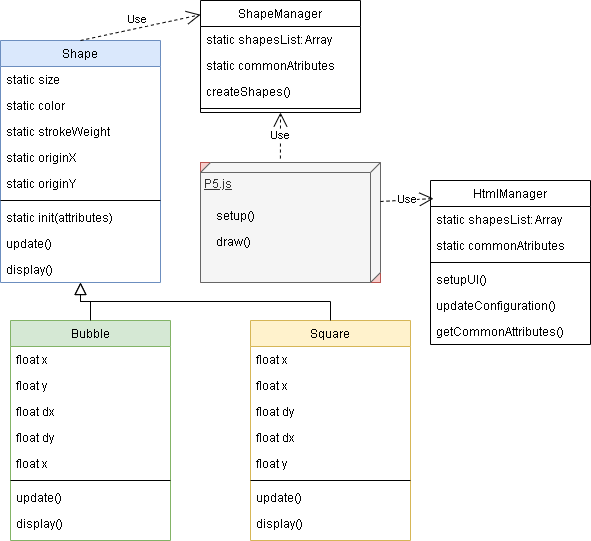

The diagram above was exported from draw.io. Its source (the exported page's mxGraphModel, read from the mxfile embedded in the PNG):
<mxGraphModel dx="1052" dy="628" grid="1" gridSize="10" guides="1" tooltips="1" connect="1" arrows="1" fold="1" page="1" pageScale="1" pageWidth="827" pageHeight="1169" math="0" shadow="0">
  <root>
    <mxCell id="WIyWlLk6GJQsqaUBKTNV-0" />
    <mxCell id="WIyWlLk6GJQsqaUBKTNV-1" parent="WIyWlLk6GJQsqaUBKTNV-0" />
    <mxCell id="zkfFHV4jXpPFQw0GAbJ--0" value="Shape" style="swimlane;fontStyle=0;align=center;verticalAlign=top;childLayout=stackLayout;horizontal=1;startSize=26;horizontalStack=0;resizeParent=1;resizeLast=0;collapsible=1;marginBottom=0;rounded=0;shadow=0;strokeWidth=1;fillColor=#dae8fc;strokeColor=#6c8ebf;" parent="WIyWlLk6GJQsqaUBKTNV-1" vertex="1">
      <mxGeometry x="170" y="120" width="160" height="242" as="geometry">
        <mxRectangle x="230" y="140" width="160" height="26" as="alternateBounds" />
      </mxGeometry>
    </mxCell>
    <mxCell id="zkfFHV4jXpPFQw0GAbJ--1" value="static size&#10;" style="text;align=left;verticalAlign=top;spacingLeft=4;spacingRight=4;overflow=hidden;rotatable=0;points=[[0,0.5],[1,0.5]];portConstraint=eastwest;" parent="zkfFHV4jXpPFQw0GAbJ--0" vertex="1">
      <mxGeometry y="26" width="160" height="26" as="geometry" />
    </mxCell>
    <mxCell id="zkfFHV4jXpPFQw0GAbJ--2" value="static color" style="text;align=left;verticalAlign=top;spacingLeft=4;spacingRight=4;overflow=hidden;rotatable=0;points=[[0,0.5],[1,0.5]];portConstraint=eastwest;rounded=0;shadow=0;html=0;" parent="zkfFHV4jXpPFQw0GAbJ--0" vertex="1">
      <mxGeometry y="52" width="160" height="26" as="geometry" />
    </mxCell>
    <mxCell id="zkfFHV4jXpPFQw0GAbJ--3" value="static strokeWeight" style="text;align=left;verticalAlign=top;spacingLeft=4;spacingRight=4;overflow=hidden;rotatable=0;points=[[0,0.5],[1,0.5]];portConstraint=eastwest;rounded=0;shadow=0;html=0;" parent="zkfFHV4jXpPFQw0GAbJ--0" vertex="1">
      <mxGeometry y="78" width="160" height="26" as="geometry" />
    </mxCell>
    <mxCell id="wK-mbwH5wlMkUxgFNeoT-0" value="static originX" style="text;align=left;verticalAlign=top;spacingLeft=4;spacingRight=4;overflow=hidden;rotatable=0;points=[[0,0.5],[1,0.5]];portConstraint=eastwest;rounded=0;shadow=0;html=0;" vertex="1" parent="zkfFHV4jXpPFQw0GAbJ--0">
      <mxGeometry y="104" width="160" height="26" as="geometry" />
    </mxCell>
    <mxCell id="wK-mbwH5wlMkUxgFNeoT-2" value="static originY" style="text;align=left;verticalAlign=top;spacingLeft=4;spacingRight=4;overflow=hidden;rotatable=0;points=[[0,0.5],[1,0.5]];portConstraint=eastwest;rounded=0;shadow=0;html=0;" vertex="1" parent="zkfFHV4jXpPFQw0GAbJ--0">
      <mxGeometry y="130" width="160" height="26" as="geometry" />
    </mxCell>
    <mxCell id="zkfFHV4jXpPFQw0GAbJ--4" value="" style="line;html=1;strokeWidth=1;align=left;verticalAlign=middle;spacingTop=-1;spacingLeft=3;spacingRight=3;rotatable=0;labelPosition=right;points=[];portConstraint=eastwest;" parent="zkfFHV4jXpPFQw0GAbJ--0" vertex="1">
      <mxGeometry y="156" width="160" height="8" as="geometry" />
    </mxCell>
    <mxCell id="zkfFHV4jXpPFQw0GAbJ--5" value="static init(attributes)" style="text;align=left;verticalAlign=top;spacingLeft=4;spacingRight=4;overflow=hidden;rotatable=0;points=[[0,0.5],[1,0.5]];portConstraint=eastwest;" parent="zkfFHV4jXpPFQw0GAbJ--0" vertex="1">
      <mxGeometry y="164" width="160" height="26" as="geometry" />
    </mxCell>
    <mxCell id="wK-mbwH5wlMkUxgFNeoT-9" value="update()" style="text;align=left;verticalAlign=top;spacingLeft=4;spacingRight=4;overflow=hidden;rotatable=0;points=[[0,0.5],[1,0.5]];portConstraint=eastwest;" vertex="1" parent="zkfFHV4jXpPFQw0GAbJ--0">
      <mxGeometry y="190" width="160" height="26" as="geometry" />
    </mxCell>
    <mxCell id="wK-mbwH5wlMkUxgFNeoT-10" value="display()" style="text;align=left;verticalAlign=top;spacingLeft=4;spacingRight=4;overflow=hidden;rotatable=0;points=[[0,0.5],[1,0.5]];portConstraint=eastwest;" vertex="1" parent="zkfFHV4jXpPFQw0GAbJ--0">
      <mxGeometry y="216" width="160" height="26" as="geometry" />
    </mxCell>
    <mxCell id="zkfFHV4jXpPFQw0GAbJ--6" value="Bubble" style="swimlane;fontStyle=0;align=center;verticalAlign=top;childLayout=stackLayout;horizontal=1;startSize=26;horizontalStack=0;resizeParent=1;resizeLast=0;collapsible=1;marginBottom=0;rounded=0;shadow=0;strokeWidth=1;fillColor=#d5e8d4;strokeColor=#82b366;" parent="WIyWlLk6GJQsqaUBKTNV-1" vertex="1">
      <mxGeometry x="180" y="400" width="160" height="220" as="geometry">
        <mxRectangle x="130" y="380" width="160" height="26" as="alternateBounds" />
      </mxGeometry>
    </mxCell>
    <mxCell id="zkfFHV4jXpPFQw0GAbJ--7" value="float x" style="text;align=left;verticalAlign=top;spacingLeft=4;spacingRight=4;overflow=hidden;rotatable=0;points=[[0,0.5],[1,0.5]];portConstraint=eastwest;" parent="zkfFHV4jXpPFQw0GAbJ--6" vertex="1">
      <mxGeometry y="26" width="160" height="26" as="geometry" />
    </mxCell>
    <mxCell id="wK-mbwH5wlMkUxgFNeoT-4" value="float y" style="text;align=left;verticalAlign=top;spacingLeft=4;spacingRight=4;overflow=hidden;rotatable=0;points=[[0,0.5],[1,0.5]];portConstraint=eastwest;" vertex="1" parent="zkfFHV4jXpPFQw0GAbJ--6">
      <mxGeometry y="52" width="160" height="26" as="geometry" />
    </mxCell>
    <mxCell id="wK-mbwH5wlMkUxgFNeoT-5" value="float dx" style="text;align=left;verticalAlign=top;spacingLeft=4;spacingRight=4;overflow=hidden;rotatable=0;points=[[0,0.5],[1,0.5]];portConstraint=eastwest;" vertex="1" parent="zkfFHV4jXpPFQw0GAbJ--6">
      <mxGeometry y="78" width="160" height="26" as="geometry" />
    </mxCell>
    <mxCell id="wK-mbwH5wlMkUxgFNeoT-6" value="float dy" style="text;align=left;verticalAlign=top;spacingLeft=4;spacingRight=4;overflow=hidden;rotatable=0;points=[[0,0.5],[1,0.5]];portConstraint=eastwest;" vertex="1" parent="zkfFHV4jXpPFQw0GAbJ--6">
      <mxGeometry y="104" width="160" height="26" as="geometry" />
    </mxCell>
    <mxCell id="wK-mbwH5wlMkUxgFNeoT-7" value="float x" style="text;align=left;verticalAlign=top;spacingLeft=4;spacingRight=4;overflow=hidden;rotatable=0;points=[[0,0.5],[1,0.5]];portConstraint=eastwest;" vertex="1" parent="zkfFHV4jXpPFQw0GAbJ--6">
      <mxGeometry y="130" width="160" height="26" as="geometry" />
    </mxCell>
    <mxCell id="zkfFHV4jXpPFQw0GAbJ--9" value="" style="line;html=1;strokeWidth=1;align=left;verticalAlign=middle;spacingTop=-1;spacingLeft=3;spacingRight=3;rotatable=0;labelPosition=right;points=[];portConstraint=eastwest;" parent="zkfFHV4jXpPFQw0GAbJ--6" vertex="1">
      <mxGeometry y="156" width="160" height="8" as="geometry" />
    </mxCell>
    <mxCell id="wK-mbwH5wlMkUxgFNeoT-11" value="update()" style="text;align=left;verticalAlign=top;spacingLeft=4;spacingRight=4;overflow=hidden;rotatable=0;points=[[0,0.5],[1,0.5]];portConstraint=eastwest;" vertex="1" parent="zkfFHV4jXpPFQw0GAbJ--6">
      <mxGeometry y="164" width="160" height="26" as="geometry" />
    </mxCell>
    <mxCell id="wK-mbwH5wlMkUxgFNeoT-12" value="display()" style="text;align=left;verticalAlign=top;spacingLeft=4;spacingRight=4;overflow=hidden;rotatable=0;points=[[0,0.5],[1,0.5]];portConstraint=eastwest;" vertex="1" parent="zkfFHV4jXpPFQw0GAbJ--6">
      <mxGeometry y="190" width="160" height="26" as="geometry" />
    </mxCell>
    <mxCell id="zkfFHV4jXpPFQw0GAbJ--12" value="" style="endArrow=block;endSize=10;endFill=0;shadow=0;strokeWidth=1;rounded=0;edgeStyle=elbowEdgeStyle;elbow=vertical;" parent="WIyWlLk6GJQsqaUBKTNV-1" source="zkfFHV4jXpPFQw0GAbJ--6" target="zkfFHV4jXpPFQw0GAbJ--0" edge="1">
      <mxGeometry width="160" relative="1" as="geometry">
        <mxPoint x="200" y="203" as="sourcePoint" />
        <mxPoint x="200" y="203" as="targetPoint" />
      </mxGeometry>
    </mxCell>
    <mxCell id="zkfFHV4jXpPFQw0GAbJ--13" value="Square" style="swimlane;fontStyle=0;align=center;verticalAlign=top;childLayout=stackLayout;horizontal=1;startSize=26;horizontalStack=0;resizeParent=1;resizeLast=0;collapsible=1;marginBottom=0;rounded=0;shadow=0;strokeWidth=1;fillColor=#fff2cc;strokeColor=#d6b656;" parent="WIyWlLk6GJQsqaUBKTNV-1" vertex="1">
      <mxGeometry x="420" y="400" width="160" height="220" as="geometry">
        <mxRectangle x="340" y="380" width="170" height="26" as="alternateBounds" />
      </mxGeometry>
    </mxCell>
    <mxCell id="wK-mbwH5wlMkUxgFNeoT-15" value="float x" style="text;align=left;verticalAlign=top;spacingLeft=4;spacingRight=4;overflow=hidden;rotatable=0;points=[[0,0.5],[1,0.5]];portConstraint=eastwest;" vertex="1" parent="zkfFHV4jXpPFQw0GAbJ--13">
      <mxGeometry y="26" width="160" height="26" as="geometry" />
    </mxCell>
    <mxCell id="wK-mbwH5wlMkUxgFNeoT-19" value="float x" style="text;align=left;verticalAlign=top;spacingLeft=4;spacingRight=4;overflow=hidden;rotatable=0;points=[[0,0.5],[1,0.5]];portConstraint=eastwest;" vertex="1" parent="zkfFHV4jXpPFQw0GAbJ--13">
      <mxGeometry y="52" width="160" height="26" as="geometry" />
    </mxCell>
    <mxCell id="wK-mbwH5wlMkUxgFNeoT-18" value="float dy" style="text;align=left;verticalAlign=top;spacingLeft=4;spacingRight=4;overflow=hidden;rotatable=0;points=[[0,0.5],[1,0.5]];portConstraint=eastwest;" vertex="1" parent="zkfFHV4jXpPFQw0GAbJ--13">
      <mxGeometry y="78" width="160" height="26" as="geometry" />
    </mxCell>
    <mxCell id="wK-mbwH5wlMkUxgFNeoT-17" value="float dx" style="text;align=left;verticalAlign=top;spacingLeft=4;spacingRight=4;overflow=hidden;rotatable=0;points=[[0,0.5],[1,0.5]];portConstraint=eastwest;" vertex="1" parent="zkfFHV4jXpPFQw0GAbJ--13">
      <mxGeometry y="104" width="160" height="26" as="geometry" />
    </mxCell>
    <mxCell id="wK-mbwH5wlMkUxgFNeoT-16" value="float y" style="text;align=left;verticalAlign=top;spacingLeft=4;spacingRight=4;overflow=hidden;rotatable=0;points=[[0,0.5],[1,0.5]];portConstraint=eastwest;" vertex="1" parent="zkfFHV4jXpPFQw0GAbJ--13">
      <mxGeometry y="130" width="160" height="26" as="geometry" />
    </mxCell>
    <mxCell id="zkfFHV4jXpPFQw0GAbJ--15" value="" style="line;html=1;strokeWidth=1;align=left;verticalAlign=middle;spacingTop=-1;spacingLeft=3;spacingRight=3;rotatable=0;labelPosition=right;points=[];portConstraint=eastwest;" parent="zkfFHV4jXpPFQw0GAbJ--13" vertex="1">
      <mxGeometry y="156" width="160" height="8" as="geometry" />
    </mxCell>
    <mxCell id="wK-mbwH5wlMkUxgFNeoT-13" value="update()" style="text;align=left;verticalAlign=top;spacingLeft=4;spacingRight=4;overflow=hidden;rotatable=0;points=[[0,0.5],[1,0.5]];portConstraint=eastwest;" vertex="1" parent="zkfFHV4jXpPFQw0GAbJ--13">
      <mxGeometry y="164" width="160" height="26" as="geometry" />
    </mxCell>
    <mxCell id="wK-mbwH5wlMkUxgFNeoT-14" value="display()" style="text;align=left;verticalAlign=top;spacingLeft=4;spacingRight=4;overflow=hidden;rotatable=0;points=[[0,0.5],[1,0.5]];portConstraint=eastwest;" vertex="1" parent="zkfFHV4jXpPFQw0GAbJ--13">
      <mxGeometry y="190" width="160" height="26" as="geometry" />
    </mxCell>
    <mxCell id="zkfFHV4jXpPFQw0GAbJ--16" value="" style="endArrow=block;endSize=10;endFill=0;shadow=0;strokeWidth=1;rounded=0;edgeStyle=elbowEdgeStyle;elbow=vertical;" parent="WIyWlLk6GJQsqaUBKTNV-1" source="zkfFHV4jXpPFQw0GAbJ--13" target="zkfFHV4jXpPFQw0GAbJ--0" edge="1">
      <mxGeometry width="160" relative="1" as="geometry">
        <mxPoint x="210" y="373" as="sourcePoint" />
        <mxPoint x="310" y="271" as="targetPoint" />
      </mxGeometry>
    </mxCell>
    <mxCell id="wK-mbwH5wlMkUxgFNeoT-21" value="ShapeManager" style="swimlane;fontStyle=0;align=center;verticalAlign=top;childLayout=stackLayout;horizontal=1;startSize=26;horizontalStack=0;resizeParent=1;resizeLast=0;collapsible=1;marginBottom=0;rounded=0;shadow=0;strokeWidth=1;" vertex="1" parent="WIyWlLk6GJQsqaUBKTNV-1">
      <mxGeometry x="370" y="80" width="160" height="112" as="geometry">
        <mxRectangle x="230" y="140" width="160" height="26" as="alternateBounds" />
      </mxGeometry>
    </mxCell>
    <mxCell id="wK-mbwH5wlMkUxgFNeoT-22" value="static shapesList: Array" style="text;align=left;verticalAlign=top;spacingLeft=4;spacingRight=4;overflow=hidden;rotatable=0;points=[[0,0.5],[1,0.5]];portConstraint=eastwest;" vertex="1" parent="wK-mbwH5wlMkUxgFNeoT-21">
      <mxGeometry y="26" width="160" height="26" as="geometry" />
    </mxCell>
    <mxCell id="wK-mbwH5wlMkUxgFNeoT-23" value="static commonAtributes" style="text;align=left;verticalAlign=top;spacingLeft=4;spacingRight=4;overflow=hidden;rotatable=0;points=[[0,0.5],[1,0.5]];portConstraint=eastwest;rounded=0;shadow=0;html=0;" vertex="1" parent="wK-mbwH5wlMkUxgFNeoT-21">
      <mxGeometry y="52" width="160" height="26" as="geometry" />
    </mxCell>
    <mxCell id="wK-mbwH5wlMkUxgFNeoT-55" value="createShapes()" style="text;align=left;verticalAlign=top;spacingLeft=4;spacingRight=4;overflow=hidden;rotatable=0;points=[[0,0.5],[1,0.5]];portConstraint=eastwest;" vertex="1" parent="wK-mbwH5wlMkUxgFNeoT-21">
      <mxGeometry y="78" width="160" height="26" as="geometry" />
    </mxCell>
    <mxCell id="wK-mbwH5wlMkUxgFNeoT-27" value="" style="line;html=1;strokeWidth=1;align=left;verticalAlign=middle;spacingTop=-1;spacingLeft=3;spacingRight=3;rotatable=0;labelPosition=right;points=[];portConstraint=eastwest;" vertex="1" parent="wK-mbwH5wlMkUxgFNeoT-21">
      <mxGeometry y="104" width="160" height="8" as="geometry" />
    </mxCell>
    <mxCell id="wK-mbwH5wlMkUxgFNeoT-36" value="Use" style="endArrow=open;endSize=12;dashed=1;html=1;rounded=0;exitX=0.5;exitY=0;exitDx=0;exitDy=0;entryX=0;entryY=0.127;entryDx=0;entryDy=0;entryPerimeter=0;" edge="1" parent="WIyWlLk6GJQsqaUBKTNV-1" source="zkfFHV4jXpPFQw0GAbJ--0" target="wK-mbwH5wlMkUxgFNeoT-21">
      <mxGeometry x="-0.0277" y="9" width="160" relative="1" as="geometry">
        <mxPoint x="290" y="250" as="sourcePoint" />
        <mxPoint x="340" y="160" as="targetPoint" />
        <Array as="points" />
        <mxPoint as="offset" />
      </mxGeometry>
    </mxCell>
    <mxCell id="wK-mbwH5wlMkUxgFNeoT-38" value="HtmlManager" style="swimlane;fontStyle=0;align=center;verticalAlign=top;childLayout=stackLayout;horizontal=1;startSize=26;horizontalStack=0;resizeParent=1;resizeLast=0;collapsible=1;marginBottom=0;rounded=0;shadow=0;strokeWidth=1;" vertex="1" parent="WIyWlLk6GJQsqaUBKTNV-1">
      <mxGeometry x="600" y="260" width="160" height="164" as="geometry">
        <mxRectangle x="230" y="140" width="160" height="26" as="alternateBounds" />
      </mxGeometry>
    </mxCell>
    <mxCell id="wK-mbwH5wlMkUxgFNeoT-39" value="static shapesList: Array" style="text;align=left;verticalAlign=top;spacingLeft=4;spacingRight=4;overflow=hidden;rotatable=0;points=[[0,0.5],[1,0.5]];portConstraint=eastwest;" vertex="1" parent="wK-mbwH5wlMkUxgFNeoT-38">
      <mxGeometry y="26" width="160" height="26" as="geometry" />
    </mxCell>
    <mxCell id="wK-mbwH5wlMkUxgFNeoT-40" value="static commonAtributes" style="text;align=left;verticalAlign=top;spacingLeft=4;spacingRight=4;overflow=hidden;rotatable=0;points=[[0,0.5],[1,0.5]];portConstraint=eastwest;rounded=0;shadow=0;html=0;" vertex="1" parent="wK-mbwH5wlMkUxgFNeoT-38">
      <mxGeometry y="52" width="160" height="26" as="geometry" />
    </mxCell>
    <mxCell id="wK-mbwH5wlMkUxgFNeoT-41" value="" style="line;html=1;strokeWidth=1;align=left;verticalAlign=middle;spacingTop=-1;spacingLeft=3;spacingRight=3;rotatable=0;labelPosition=right;points=[];portConstraint=eastwest;" vertex="1" parent="wK-mbwH5wlMkUxgFNeoT-38">
      <mxGeometry y="78" width="160" height="8" as="geometry" />
    </mxCell>
    <mxCell id="wK-mbwH5wlMkUxgFNeoT-43" value="setupUI()" style="text;align=left;verticalAlign=top;spacingLeft=4;spacingRight=4;overflow=hidden;rotatable=0;points=[[0,0.5],[1,0.5]];portConstraint=eastwest;rounded=0;shadow=0;html=0;" vertex="1" parent="wK-mbwH5wlMkUxgFNeoT-38">
      <mxGeometry y="86" width="160" height="26" as="geometry" />
    </mxCell>
    <mxCell id="wK-mbwH5wlMkUxgFNeoT-44" value="updateConfiguration()" style="text;align=left;verticalAlign=top;spacingLeft=4;spacingRight=4;overflow=hidden;rotatable=0;points=[[0,0.5],[1,0.5]];portConstraint=eastwest;rounded=0;shadow=0;html=0;" vertex="1" parent="wK-mbwH5wlMkUxgFNeoT-38">
      <mxGeometry y="112" width="160" height="26" as="geometry" />
    </mxCell>
    <mxCell id="wK-mbwH5wlMkUxgFNeoT-45" value="getCommonAttributes()" style="text;align=left;verticalAlign=top;spacingLeft=4;spacingRight=4;overflow=hidden;rotatable=0;points=[[0,0.5],[1,0.5]];portConstraint=eastwest;rounded=0;shadow=0;html=0;" vertex="1" parent="wK-mbwH5wlMkUxgFNeoT-38">
      <mxGeometry y="138" width="160" height="26" as="geometry" />
    </mxCell>
    <mxCell id="wK-mbwH5wlMkUxgFNeoT-50" value="" style="group;fillColor=#f8cecc;strokeColor=#b85450;" vertex="1" connectable="0" parent="WIyWlLk6GJQsqaUBKTNV-1">
      <mxGeometry x="370" y="242" width="180" height="120" as="geometry" />
    </mxCell>
    <mxCell id="wK-mbwH5wlMkUxgFNeoT-47" value="P5.js" style="verticalAlign=top;align=left;spacingTop=8;spacingLeft=2;spacingRight=12;shape=cube;size=10;direction=south;fontStyle=4;html=1;whiteSpace=wrap;fillColor=#f5f5f5;strokeColor=#666666;fontColor=#333333;" vertex="1" parent="wK-mbwH5wlMkUxgFNeoT-50">
      <mxGeometry width="180" height="120" as="geometry" />
    </mxCell>
    <mxCell id="wK-mbwH5wlMkUxgFNeoT-48" value="setup()" style="text;align=left;verticalAlign=top;spacingLeft=4;spacingRight=4;overflow=hidden;rotatable=0;points=[[0,0.5],[1,0.5]];portConstraint=eastwest;rounded=0;shadow=0;html=0;" vertex="1" parent="wK-mbwH5wlMkUxgFNeoT-50">
      <mxGeometry x="10" y="40" width="160" height="26" as="geometry" />
    </mxCell>
    <mxCell id="wK-mbwH5wlMkUxgFNeoT-49" value="draw()" style="text;align=left;verticalAlign=top;spacingLeft=4;spacingRight=4;overflow=hidden;rotatable=0;points=[[0,0.5],[1,0.5]];portConstraint=eastwest;rounded=0;shadow=0;html=0;" vertex="1" parent="wK-mbwH5wlMkUxgFNeoT-50">
      <mxGeometry x="10" y="66" width="160" height="26" as="geometry" />
    </mxCell>
    <mxCell id="wK-mbwH5wlMkUxgFNeoT-51" value="Use" style="endArrow=open;endSize=12;dashed=1;html=1;rounded=0;exitX=0.325;exitY=0;exitDx=0;exitDy=0;exitPerimeter=0;entryX=0.019;entryY=0.11;entryDx=0;entryDy=0;entryPerimeter=0;" edge="1" parent="WIyWlLk6GJQsqaUBKTNV-1" source="wK-mbwH5wlMkUxgFNeoT-47" target="wK-mbwH5wlMkUxgFNeoT-38">
      <mxGeometry width="160" relative="1" as="geometry">
        <mxPoint x="546" y="324" as="sourcePoint" />
        <mxPoint x="620" y="270" as="targetPoint" />
      </mxGeometry>
    </mxCell>
    <mxCell id="wK-mbwH5wlMkUxgFNeoT-52" value="Use" style="endArrow=open;endSize=12;dashed=1;html=1;rounded=0;exitX=-0.033;exitY=0.556;exitDx=0;exitDy=0;exitPerimeter=0;entryX=0.5;entryY=1;entryDx=0;entryDy=0;" edge="1" parent="WIyWlLk6GJQsqaUBKTNV-1" source="wK-mbwH5wlMkUxgFNeoT-47" target="wK-mbwH5wlMkUxgFNeoT-21">
      <mxGeometry width="160" relative="1" as="geometry">
        <mxPoint x="413" y="244" as="sourcePoint" />
        <mxPoint x="487" y="190" as="targetPoint" />
      </mxGeometry>
    </mxCell>
  </root>
</mxGraphModel>